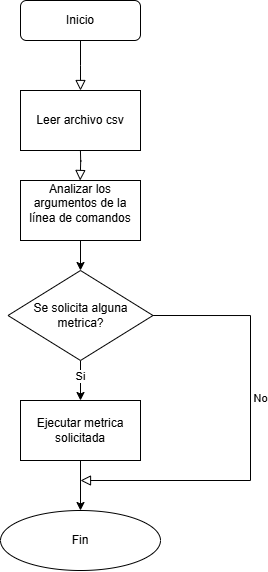

The diagram above was exported from draw.io. Its source (the exported page's mxGraphModel, read from the mxfile embedded in the PNG):
<mxGraphModel dx="1426" dy="518" grid="1" gridSize="10" guides="1" tooltips="1" connect="1" arrows="1" fold="1" page="1" pageScale="1" pageWidth="827" pageHeight="1169" math="0" shadow="0">
  <root>
    <mxCell id="WIyWlLk6GJQsqaUBKTNV-0" />
    <mxCell id="WIyWlLk6GJQsqaUBKTNV-1" parent="WIyWlLk6GJQsqaUBKTNV-0" />
    <mxCell id="WIyWlLk6GJQsqaUBKTNV-2" value="" style="rounded=0;html=1;jettySize=auto;orthogonalLoop=1;fontSize=11;endArrow=block;endFill=0;endSize=8;strokeWidth=1;shadow=0;labelBackgroundColor=none;edgeStyle=orthogonalEdgeStyle;" parent="WIyWlLk6GJQsqaUBKTNV-1" source="WIyWlLk6GJQsqaUBKTNV-3" edge="1">
      <mxGeometry relative="1" as="geometry">
        <mxPoint x="220" y="170" as="targetPoint" />
      </mxGeometry>
    </mxCell>
    <mxCell id="WIyWlLk6GJQsqaUBKTNV-3" value="Inicio" style="rounded=1;whiteSpace=wrap;html=1;fontSize=12;glass=0;strokeWidth=1;shadow=0;" parent="WIyWlLk6GJQsqaUBKTNV-1" vertex="1">
      <mxGeometry x="160" y="80" width="120" height="40" as="geometry" />
    </mxCell>
    <mxCell id="WIyWlLk6GJQsqaUBKTNV-4" value="" style="rounded=0;html=1;jettySize=auto;orthogonalLoop=1;fontSize=11;endArrow=block;endFill=0;endSize=8;strokeWidth=1;shadow=0;labelBackgroundColor=none;edgeStyle=orthogonalEdgeStyle;" parent="WIyWlLk6GJQsqaUBKTNV-1" edge="1">
      <mxGeometry y="20" relative="1" as="geometry">
        <mxPoint as="offset" />
        <mxPoint x="219.66" y="220" as="sourcePoint" />
        <mxPoint x="219.66" y="260" as="targetPoint" />
      </mxGeometry>
    </mxCell>
    <mxCell id="WIyWlLk6GJQsqaUBKTNV-9" value="No" style="edgeStyle=orthogonalEdgeStyle;rounded=0;html=1;jettySize=auto;orthogonalLoop=1;fontSize=11;endArrow=block;endFill=0;endSize=8;strokeWidth=1;shadow=0;labelBackgroundColor=none;exitX=1;exitY=0.5;exitDx=0;exitDy=0;" parent="WIyWlLk6GJQsqaUBKTNV-1" source="9XfODpf5auFnF_zc69dy-62" edge="1">
      <mxGeometry x="-0.1685" y="10" relative="1" as="geometry">
        <mxPoint as="offset" />
        <mxPoint x="270" y="330" as="sourcePoint" />
        <mxPoint x="220" y="560" as="targetPoint" />
        <Array as="points">
          <mxPoint x="390" y="395" />
          <mxPoint x="390" y="560" />
        </Array>
      </mxGeometry>
    </mxCell>
    <mxCell id="BP7krJ6FIMQ5BKyoaLtg-0" value="&lt;div&gt;Leer archivo csv&lt;/div&gt;" style="rounded=0;whiteSpace=wrap;html=1;" parent="WIyWlLk6GJQsqaUBKTNV-1" vertex="1">
      <mxGeometry x="160" y="170" width="120" height="60" as="geometry" />
    </mxCell>
    <mxCell id="9XfODpf5auFnF_zc69dy-63" value="" style="edgeStyle=orthogonalEdgeStyle;rounded=0;orthogonalLoop=1;jettySize=auto;html=1;" parent="WIyWlLk6GJQsqaUBKTNV-1" source="9XfODpf5auFnF_zc69dy-59" target="9XfODpf5auFnF_zc69dy-62" edge="1">
      <mxGeometry relative="1" as="geometry" />
    </mxCell>
    <mxCell id="9XfODpf5auFnF_zc69dy-59" value="&#10;Analizar los argumentos de la línea de comandos&#10;&#10;" style="rounded=0;whiteSpace=wrap;html=1;" parent="WIyWlLk6GJQsqaUBKTNV-1" vertex="1">
      <mxGeometry x="160" y="260" width="120" height="60" as="geometry" />
    </mxCell>
    <mxCell id="9XfODpf5auFnF_zc69dy-65" value="" style="edgeStyle=orthogonalEdgeStyle;rounded=0;orthogonalLoop=1;jettySize=auto;html=1;" parent="WIyWlLk6GJQsqaUBKTNV-1" source="9XfODpf5auFnF_zc69dy-62" target="9XfODpf5auFnF_zc69dy-64" edge="1">
      <mxGeometry relative="1" as="geometry" />
    </mxCell>
    <mxCell id="9XfODpf5auFnF_zc69dy-66" value="Si" style="edgeLabel;html=1;align=center;verticalAlign=middle;resizable=0;points=[];" parent="9XfODpf5auFnF_zc69dy-65" vertex="1" connectable="0">
      <mxGeometry x="-0.1977" y="2" relative="1" as="geometry">
        <mxPoint x="-2" as="offset" />
      </mxGeometry>
    </mxCell>
    <mxCell id="9XfODpf5auFnF_zc69dy-62" value="Se solicita alguna metrica?" style="rhombus;whiteSpace=wrap;html=1;rounded=0;" parent="WIyWlLk6GJQsqaUBKTNV-1" vertex="1">
      <mxGeometry x="147.5" y="350" width="145" height="90" as="geometry" />
    </mxCell>
    <mxCell id="9XfODpf5auFnF_zc69dy-69" value="" style="edgeStyle=orthogonalEdgeStyle;rounded=0;orthogonalLoop=1;jettySize=auto;html=1;" parent="WIyWlLk6GJQsqaUBKTNV-1" source="9XfODpf5auFnF_zc69dy-64" target="9XfODpf5auFnF_zc69dy-68" edge="1">
      <mxGeometry relative="1" as="geometry" />
    </mxCell>
    <mxCell id="9XfODpf5auFnF_zc69dy-64" value="Ejecutar metrica solicitada" style="whiteSpace=wrap;html=1;rounded=0;" parent="WIyWlLk6GJQsqaUBKTNV-1" vertex="1">
      <mxGeometry x="160" y="480" width="120" height="60" as="geometry" />
    </mxCell>
    <mxCell id="9XfODpf5auFnF_zc69dy-68" value="Fin" style="ellipse;whiteSpace=wrap;html=1;rounded=0;" parent="WIyWlLk6GJQsqaUBKTNV-1" vertex="1">
      <mxGeometry x="140" y="590" width="160" height="60" as="geometry" />
    </mxCell>
  </root>
</mxGraphModel>